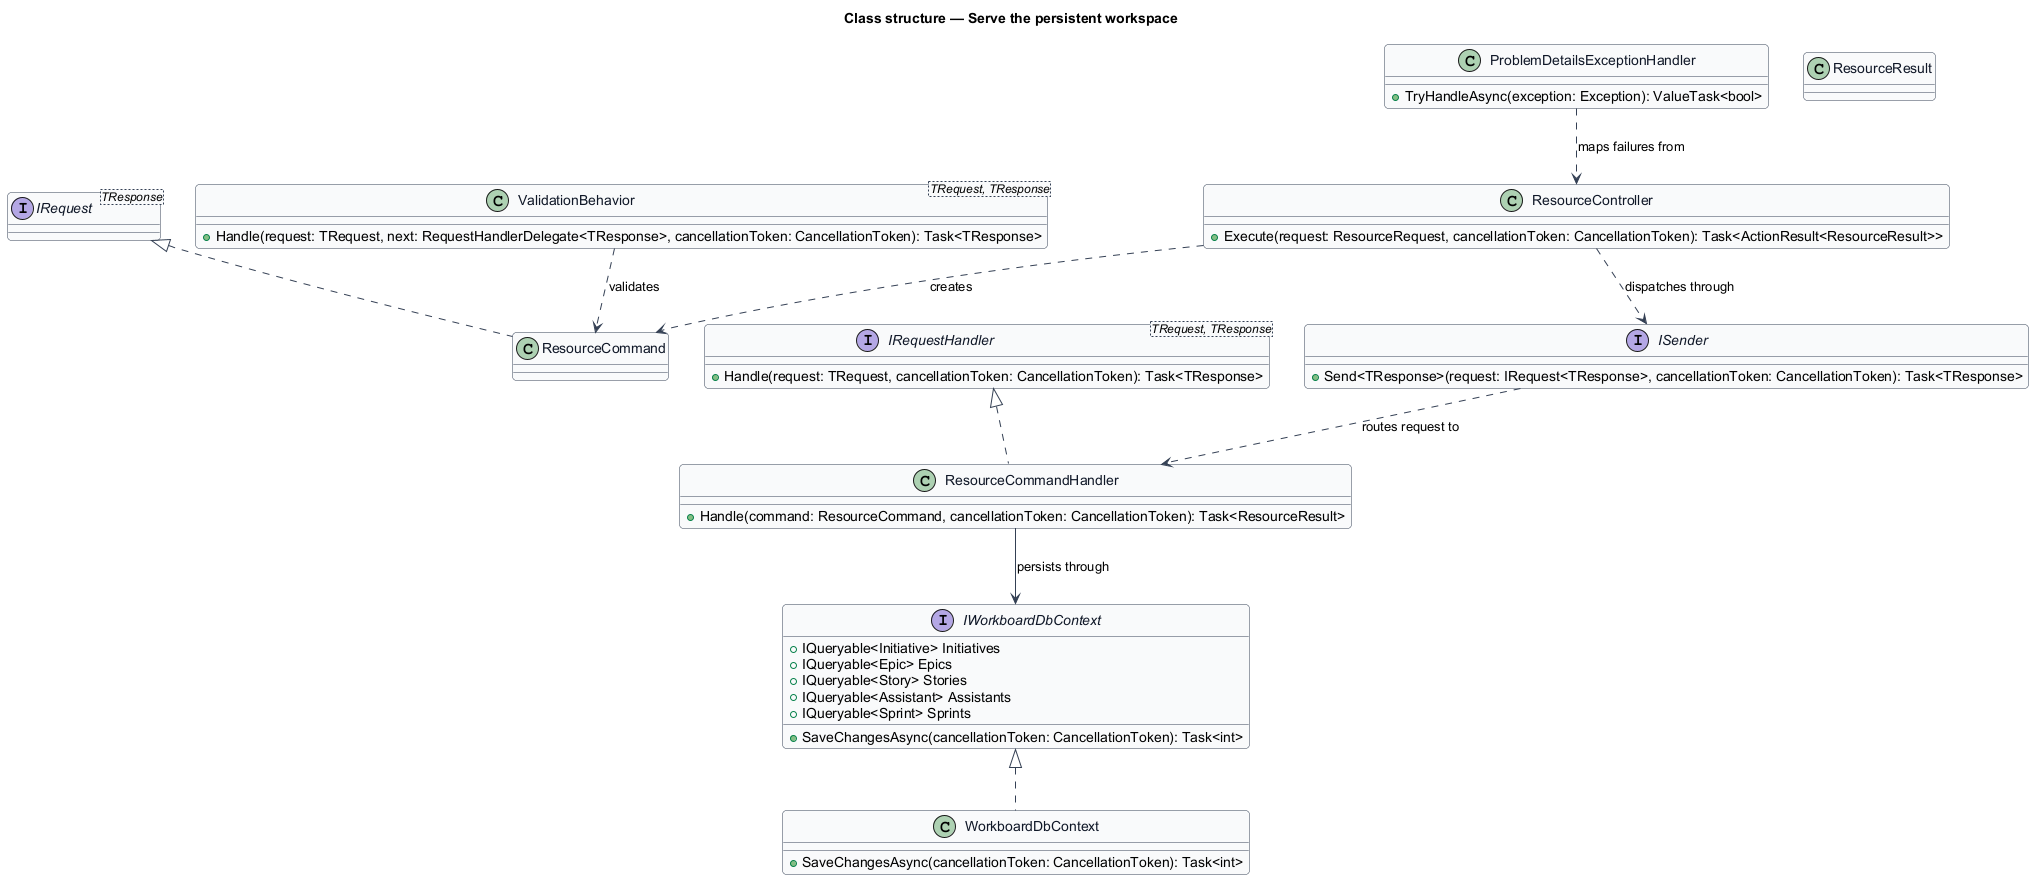

The diagram above was rendered by PlantUML. Its source (embedded in the PNG):
@startuml
skinparam backgroundColor #FFFFFF
skinparam shadowing false
skinparam roundcorner 8
skinparam defaultFontName Arial
skinparam ArrowColor #344054
skinparam class {
  BorderColor #344054
  FontColor #101828
  BackgroundColor #F9FAFB
}
title Class structure — Serve the persistent workspace

interface IRequest<TResponse>
interface IRequestHandler<TRequest, TResponse> {
  +Handle(request: TRequest, cancellationToken: CancellationToken): Task<TResponse>
}

interface ISender {
  +Send<TResponse>(request: IRequest<TResponse>, cancellationToken: CancellationToken): Task<TResponse>
}

interface IWorkboardDbContext {
  +IQueryable<Initiative> Initiatives
  +IQueryable<Epic> Epics
  +IQueryable<Story> Stories
  +IQueryable<Assistant> Assistants
  +IQueryable<Sprint> Sprints
  +SaveChangesAsync(cancellationToken: CancellationToken): Task<int>
}

class WorkboardDbContext {
  +SaveChangesAsync(cancellationToken: CancellationToken): Task<int>
}

class ResourceCommand
class ResourceResult

class ResourceCommandHandler {
  +Handle(command: ResourceCommand, cancellationToken: CancellationToken): Task<ResourceResult>
}

class ResourceController {
  +Execute(request: ResourceRequest, cancellationToken: CancellationToken): Task<ActionResult<ResourceResult>>
}

class ValidationBehavior<TRequest, TResponse> {
  +Handle(request: TRequest, next: RequestHandlerDelegate<TResponse>, cancellationToken: CancellationToken): Task<TResponse>
}

class ProblemDetailsExceptionHandler {
  +TryHandleAsync(exception: Exception): ValueTask<bool>
}

IWorkboardDbContext <|.. WorkboardDbContext
IRequest <|.. ResourceCommand
IRequestHandler <|.. ResourceCommandHandler
ResourceController ..> ResourceCommand : creates
ResourceController ..> ISender : dispatches through
ISender ..> ResourceCommandHandler : routes request to
ResourceCommandHandler --> IWorkboardDbContext : persists through
ValidationBehavior ..> ResourceCommand : validates
ProblemDetailsExceptionHandler ..> ResourceController : maps failures from
@enduml